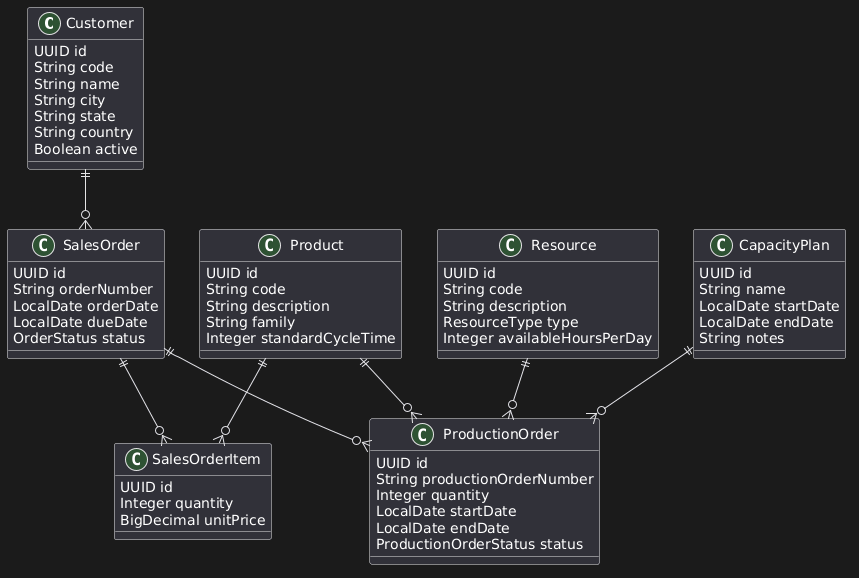

The diagram above was rendered by PlantUML. Its source (embedded in the PNG):
@startuml
class Customer {
    UUID id
    String code
    String name
    String city
    String state
    String country
    Boolean active
}

class SalesOrder {
    UUID id
    String orderNumber
    LocalDate orderDate
    LocalDate dueDate
    OrderStatus status
}

class SalesOrderItem {
    UUID id
    Integer quantity
    BigDecimal unitPrice
}

class Product {
    UUID id
    String code
    String description
    String family
    Integer standardCycleTime
}

class Resource {
    UUID id
    String code
    String description
    ResourceType type
    Integer availableHoursPerDay
}

class ProductionOrder {
    UUID id
    String productionOrderNumber
    Integer quantity
    LocalDate startDate
    LocalDate endDate
    ProductionOrderStatus status
}

class CapacityPlan {
    UUID id
    String name
    LocalDate startDate
    LocalDate endDate
    String notes
}

Customer ||--o{ SalesOrder

SalesOrder ||--o{ SalesOrderItem

Product ||--o{ SalesOrderItem

Product ||--o{ ProductionOrder

Resource ||--o{ ProductionOrder

SalesOrder ||--o{ ProductionOrder

CapacityPlan ||--o{ ProductionOrder
@enduml